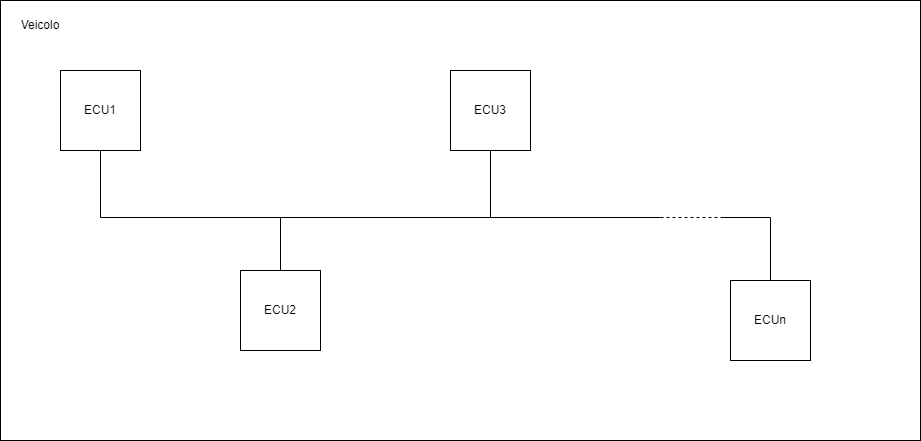

The diagram above was exported from draw.io. Its source (the exported page's mxGraphModel, read from the mxfile embedded in the PNG):
<mxGraphModel dx="1036" dy="606" grid="1" gridSize="10" guides="1" tooltips="1" connect="1" arrows="1" fold="1" page="1" pageScale="1" pageWidth="1169" pageHeight="827" math="0" shadow="0">
  <root>
    <mxCell id="0" />
    <mxCell id="1" parent="0" />
    <mxCell id="hj_JpkwJhwX_zgl7k75b-4" value="" style="rounded=0;whiteSpace=wrap;html=1;" parent="1" vertex="1">
      <mxGeometry x="80" y="40" width="920" height="440" as="geometry" />
    </mxCell>
    <mxCell id="hj_JpkwJhwX_zgl7k75b-5" value="ECU1" style="whiteSpace=wrap;html=1;aspect=fixed;" parent="1" vertex="1">
      <mxGeometry x="140" y="110" width="80" height="80" as="geometry" />
    </mxCell>
    <mxCell id="hj_JpkwJhwX_zgl7k75b-6" value="ECU3" style="whiteSpace=wrap;html=1;aspect=fixed;" parent="1" vertex="1">
      <mxGeometry x="530" y="110" width="80" height="80" as="geometry" />
    </mxCell>
    <mxCell id="hj_JpkwJhwX_zgl7k75b-7" value="ECU2" style="whiteSpace=wrap;html=1;aspect=fixed;" parent="1" vertex="1">
      <mxGeometry x="320" y="310" width="80" height="80" as="geometry" />
    </mxCell>
    <mxCell id="hj_JpkwJhwX_zgl7k75b-8" value="ECUn" style="whiteSpace=wrap;html=1;aspect=fixed;" parent="1" vertex="1">
      <mxGeometry x="810" y="320" width="80" height="80" as="geometry" />
    </mxCell>
    <mxCell id="hj_JpkwJhwX_zgl7k75b-11" value="" style="endArrow=none;html=1;rounded=0;entryX=0.5;entryY=1;entryDx=0;entryDy=0;" parent="1" target="hj_JpkwJhwX_zgl7k75b-5" edge="1">
      <mxGeometry width="50" height="50" relative="1" as="geometry">
        <mxPoint x="180" y="257" as="sourcePoint" />
        <mxPoint x="180" y="187" as="targetPoint" />
      </mxGeometry>
    </mxCell>
    <mxCell id="hj_JpkwJhwX_zgl7k75b-12" value="" style="endArrow=none;html=1;rounded=0;entryX=0.5;entryY=0;entryDx=0;entryDy=0;" parent="1" target="hj_JpkwJhwX_zgl7k75b-7" edge="1">
      <mxGeometry width="50" height="50" relative="1" as="geometry">
        <mxPoint x="360" y="257" as="sourcePoint" />
        <mxPoint x="360" y="307" as="targetPoint" />
      </mxGeometry>
    </mxCell>
    <mxCell id="hj_JpkwJhwX_zgl7k75b-13" value="" style="endArrow=none;html=1;rounded=0;entryX=0.5;entryY=1;entryDx=0;entryDy=0;" parent="1" target="hj_JpkwJhwX_zgl7k75b-6" edge="1">
      <mxGeometry width="50" height="50" relative="1" as="geometry">
        <mxPoint x="570" y="257" as="sourcePoint" />
        <mxPoint x="570" y="197" as="targetPoint" />
      </mxGeometry>
    </mxCell>
    <mxCell id="hj_JpkwJhwX_zgl7k75b-14" value="" style="endArrow=none;html=1;rounded=0;exitX=0.5;exitY=0;exitDx=0;exitDy=0;" parent="1" source="hj_JpkwJhwX_zgl7k75b-8" edge="1">
      <mxGeometry width="50" height="50" relative="1" as="geometry">
        <mxPoint x="850" y="317" as="sourcePoint" />
        <mxPoint x="850" y="257" as="targetPoint" />
      </mxGeometry>
    </mxCell>
    <mxCell id="hj_JpkwJhwX_zgl7k75b-15" value="Veicolo" style="text;html=1;strokeColor=none;fillColor=none;align=center;verticalAlign=middle;whiteSpace=wrap;rounded=0;" parent="1" vertex="1">
      <mxGeometry x="90" y="50" width="60" height="30" as="geometry" />
    </mxCell>
    <mxCell id="0atFZW0Sq15jGeucD1__-1" value="" style="endArrow=none;html=1;rounded=0;" parent="1" edge="1">
      <mxGeometry width="50" height="50" relative="1" as="geometry">
        <mxPoint x="740" y="257" as="sourcePoint" />
        <mxPoint x="180" y="257" as="targetPoint" />
      </mxGeometry>
    </mxCell>
    <mxCell id="0atFZW0Sq15jGeucD1__-2" value="" style="endArrow=none;dashed=1;html=1;rounded=0;" parent="1" edge="1">
      <mxGeometry width="50" height="50" relative="1" as="geometry">
        <mxPoint x="740" y="257" as="sourcePoint" />
        <mxPoint x="800" y="257" as="targetPoint" />
      </mxGeometry>
    </mxCell>
    <mxCell id="0atFZW0Sq15jGeucD1__-3" value="" style="endArrow=none;html=1;rounded=0;" parent="1" edge="1">
      <mxGeometry width="50" height="50" relative="1" as="geometry">
        <mxPoint x="850" y="257" as="sourcePoint" />
        <mxPoint x="800" y="257" as="targetPoint" />
      </mxGeometry>
    </mxCell>
  </root>
</mxGraphModel>